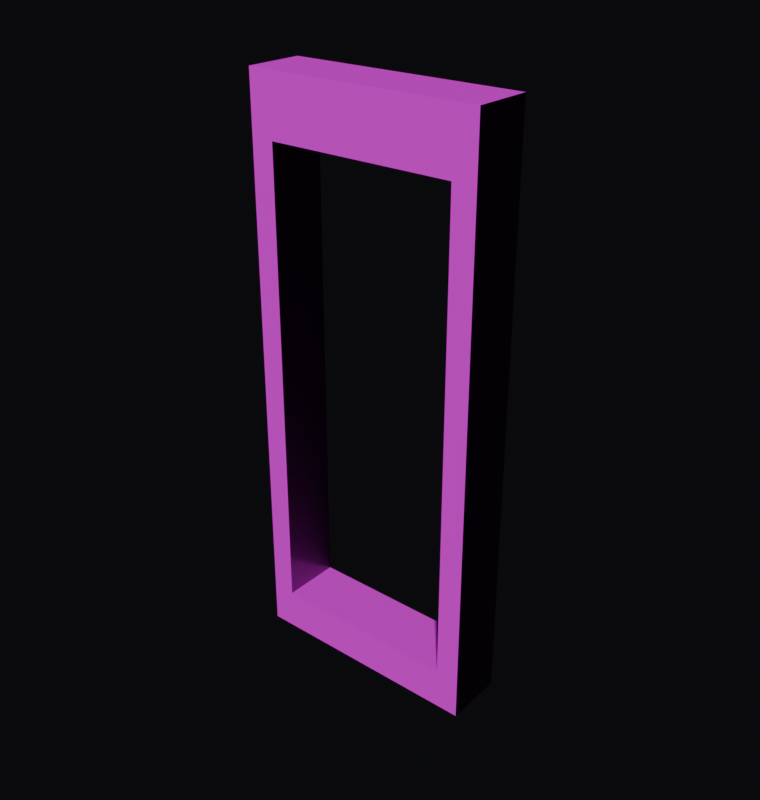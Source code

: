 # Source: wall_door_open.blend  (saved by Blender 5.2.45; exported with 4.5.12 LTS)
import bpy
from mathutils import Matrix  # noqa: F401  (used for matrix-valued properties, if any)

bpy.ops.wm.read_factory_settings(use_empty=True)
scene = bpy.context.scene
scene.name = 'Scene'

# ---- images (referenced by path relative to the original .blend; pixels are not part of the script)
import os
ASSET_DIR = os.environ.get("B2B_ASSET_DIR", "")  # directory of the original .blend (textures are referenced by path, not embedded)
HERE = os.path.dirname(os.path.abspath(__file__))  # packed textures are extracted next to this script under _unpacked/

def load_image(name, relpath, width, height, colorspace="sRGB"):
    """Load a texture the original file referenced (path relative to the .blend, or extracted next to this script)."""
    p = next((c for c in (os.path.join(HERE, relpath), os.path.join(ASSET_DIR, relpath)) if relpath and os.path.exists(c)), "")
    if p:
        img = bpy.data.images.load(p, check_existing=True)
        img.name = name
    else:  # same state as the original file: an image datablock whose file is absent (Cycles renders it pink)
        img = bpy.data.images.new(name, width, height)
        img.source = "FILE"
        img.filepath = "//" + (relpath or name)
    img.colorspace_settings.name = colorspace
    return img
img_blue_floor_tiles_01_diff_4k_jpg = load_image('blue_floor_tiles_01_diff_4k.jpg', 'blue_floor_tiles_01_diff_4k.jpg', 1024, 1024, 'sRGB')
img_displacement_jpg = load_image('displacement.jpg', 'stone_bricks/displacement.jpg', 1024, 1024, 'Non-Color')
img_normal_jpg = load_image('normal.jpg', 'stone_bricks/normal.jpg', 1024, 1024, 'Non-Color')
img_roughness_jpg = load_image('roughness.jpg', 'stone_bricks/roughness.jpg', 1024, 1024, 'Non-Color')

# ---- materials (node trees are filled in below, after node groups)
mat_wall = bpy.data.materials.new('Wall')

# ---- material node trees
mat_wall.use_nodes = True; mat_wall.node_tree.nodes.clear()
_N = mat_wall.node_tree.nodes; _L = mat_wall.node_tree.links
n0 = _N.new('ShaderNodeBsdfPrincipled'); n0.name = 'Principled BSDF'; n0.location = (-147, 171)
n1 = _N.new('ShaderNodeOutputMaterial'); n1.name = 'Material Output'; n1.location = (269, -97)
n2 = _N.new('ShaderNodeTexImage'); n2.name = 'Diffuse'; n2.location = (-794, 227)
n2.image = img_blue_floor_tiles_01_diff_4k_jpg
n3 = _N.new('ShaderNodeTexImage'); n3.name = 'Displacement'; n3.location = (-110, -200)
n3.image = img_displacement_jpg
n4 = _N.new('ShaderNodeTexImage'); n4.name = 'Normal'; n4.location = (-799, -400)
n4.image = img_normal_jpg
n5 = _N.new('ShaderNodeTexImage'); n5.name = 'Roughness'; n5.location = (-791, -73)
n5.image = img_roughness_jpg
n6 = _N.new('ShaderNodeNormalMap'); n6.name = 'Normal Map'; n6.location = (-453, -199)
_L.new(n0.outputs[0], n1.inputs[0])
_L.new(n2.outputs[0], n0.inputs[0])
_L.new(n5.outputs[0], n0.inputs[2])
_L.new(n3.outputs[0], n1.inputs[2])
_L.new(n6.outputs[0], n0.inputs[5])
_L.new(n4.outputs[0], n6.inputs[1])
n1.is_active_output = True

# ---- world
world_world = bpy.data.worlds.new('World'); scene.world = world_world
world_world.use_nodes = True; world_world.node_tree.nodes.clear()
_N = world_world.node_tree.nodes; _L = world_world.node_tree.links
n0 = _N.new('ShaderNodeOutputWorld'); n0.name = 'World Output'; n0.location = (200, 100)
n1 = _N.new('ShaderNodeBackground'); n1.name = 'Background'; n1.location = (-200, 100)
n1.inputs[0].default_value = (0.014, 0.014, 0.018, 1.0)
n1.inputs[1].default_value = 0.4
_L.new(n1.outputs[0], n0.inputs[0])
n0.is_active_output = True
world_world.color = (0.05088, 0.05088, 0.05088)
world_world.sun_shadow_jitter_overblur = 0.0

# ---- meshes
me_cube_001 = bpy.data.meshes.new('Cube.001')
me_cube_001.from_pydata([(-1.0, -1.0, -1.0), (-1.0, -1.0, 1.0), (-1.0, 1.0, -1.0), (-1.0, 1.0, 1.0), (1.0, -1.0, -1.0), (1.0, -1.0, 1.0), (1.0, 1.0, -1.0), (1.0, 1.0, 1.0)], [], [(0, 1, 3, 2), (2, 3, 7, 6), (6, 7, 5, 4), (4, 5, 1, 0), (2, 6, 4, 0), (7, 3, 1, 5)])
_uv = me_cube_001.uv_layers.new(name='UVMap')
_uv.uv.foreach_set('vector', [1.0, 0.0, 1.0, 1.0, 0.0, 1.0, 0.0, 0.0, 0.0, 0.0, 0.0, 1.0, 0.25, 1.0, 0.25, 0.0, 0.0, 0.0, 0.0, 1.0, 1.0, 1.0, 1.0, 0.0, 0.25, 0.0, 0.25, 1.0, 2.98e-08, 1.0, 2.98e-08, 0.0, 0.0, 0.0, 0.0, 0.1029, 1.0, 0.1029, 1.0, 1.226e-08, 0.0, 0.1029, 0.0, 0.0, 1.0, 1.226e-08, 1.0, 0.1029])
me_cube_001.materials.append(mat_wall)
me_cube_001.update()
me_plane = bpy.data.meshes.new('Plane')
me_plane.from_pydata([(-1.0, -1.0, 0.0), (1.0, -1.0, 0.0), (-1.0, 1.0, 0.0), (1.0, 1.0, 0.0)], [], [(0, 1, 3, 2)])
_uv = me_plane.uv_layers.new(name='UVMap')
_uv.uv.foreach_set('vector', [0.0, 0.0, 1.0, 0.0, 1.0, 1.0, 0.0, 1.0])
me_plane.update()
me_cube = bpy.data.meshes.new('Cube')
me_cube.from_pydata([(-1.0, -1.0, -1.0), (-1.0, -1.0, 1.0), (-1.0, 1.0, -1.0), (-1.0, 1.0, 1.0), (1.0, -1.0, -1.0), (1.0, -1.0, 1.0), (1.0, 1.0, -1.0), (1.0, 1.0, 1.0)], [], [(0, 1, 3, 2), (2, 3, 7, 6), (6, 7, 5, 4), (4, 5, 1, 0), (2, 6, 4, 0), (7, 3, 1, 5)])
_uv = me_cube.uv_layers.new(name='UVMap')
_uv.uv.foreach_set('vector', [-0.1903, 0.07282, -0.1903, 0.8959, 0.6097, 0.8959, 0.6097, 0.07282, 0.1, 0.07282, 0.1, 0.8959, 0.9, 0.8959, 0.9, 0.07282, 0.6097, 0.07282, 0.6097, 0.8959, -0.1903, 0.8959, -0.1903, 0.07282, 0.9, 0.07282, 0.9, 0.8959, 0.1, 0.8959, 0.1, 0.07282, 0.1, 0.2509, 0.9, 0.2509, 0.9, -0.0783, 0.1, -0.0783, 0.9, 0.2509, 0.1, 0.2509, 0.1, -0.0783, 0.9, -0.0783])
me_cube.update()

# ---- objects
ob_wall = bpy.data.objects.new('Wall', me_cube_001)
ob_plane = bpy.data.objects.new('Plane', me_plane)
ob_doormask = bpy.data.objects.new('DoorMask', me_cube)

# ---- transforms, parenting, visibility, modifiers, constraints
ob_wall.location = (0.0, -0.375, 1.215)
ob_wall.rotation_euler = (0.0, 0.0, 1.571)
ob_wall.scale = (0.125, 0.5, 1.215)
_m = ob_wall.modifiers.new('Boolean', 'BOOLEAN')
_m.object = ob_doormask
ob_plane.location = (0.0, 0.0, 0.0)
ob_plane.scale = (0.5, 0.5, 1.0)
ob_plane.hide_render = True
ob_doormask.location = (0.0, -0.2903, 1.177)
ob_doormask.scale = (0.4, 0.4, 1.0)
ob_doormask.hide_render = True

# ---- collection membership
scene.collection.objects.link(ob_wall)
scene.collection.objects.link(ob_plane)
scene.collection.objects.link(ob_doormask)

# ---- scene / render settings (as saved in the file)
scene.frame_start = 1; scene.frame_end = 250; scene.frame_set(1)
scene.render.engine = 'BLENDER_EEVEE_NEXT'
scene.render.resolution_x = 76
scene.render.resolution_y = 80
scene.render.film_transparent = True
scene.render.bake_bias = 0.0
scene.render.bake_samples = 0
scene.cycles.sampling_pattern = 'TABULATED_SOBOL'
scene.eevee.use_volume_custom_range = False
scene.eevee.fast_gi_thickness_far = 0.0
bpy.context.view_layer.update()

# ---- added for rendering (the .blend has no active camera and no usable light): camera, sun
cam_auto = bpy.data.cameras.new('AutoCamera')
cam_auto.lens = 50.0
cam_auto.sensor_width = 36.0
cam_auto.clip_end = 1000.0
ob_auto_camera = bpy.data.objects.new('AutoCamera', cam_auto)
scene.collection.objects.link(ob_auto_camera)
ob_auto_camera.location = (2.44221, -3.30565, 3.16877)
ob_auto_camera.rotation_euler = (1.09748, -7.21219e-08, 0.694738)
scene.camera = ob_auto_camera
light_auto_sun = bpy.data.lights.new('AutoSun', 'SUN')
light_auto_sun.energy = 3.0
light_auto_sun.angle = 0.0523599
ob_auto_sun = bpy.data.objects.new('AutoSun', light_auto_sun)
scene.collection.objects.link(ob_auto_sun)
ob_auto_sun.rotation_euler = (0.872665, 0.174533, 0.523599)
bpy.context.view_layer.update()
